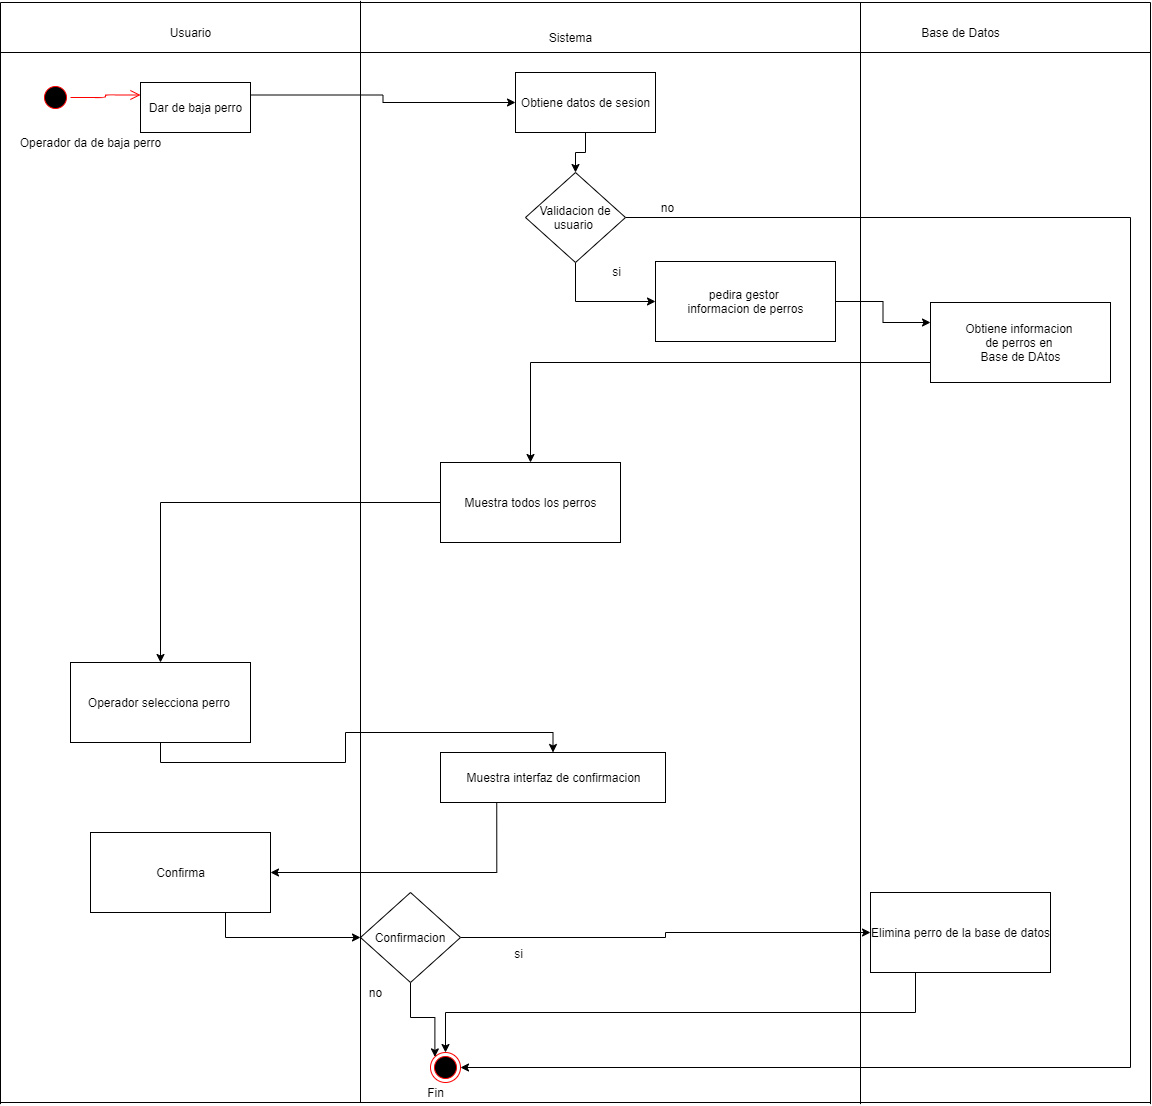

The diagram above was exported from draw.io. Its source (the exported page's mxGraphModel, read from the mxfile embedded in the PNG):
<mxGraphModel dx="1038" dy="1737" grid="1" gridSize="10" guides="1" tooltips="1" connect="1" arrows="1" fold="1" page="1" pageScale="1" pageWidth="827" pageHeight="1169" math="0" shadow="0">
  <root>
    <mxCell id="0" />
    <mxCell id="1" parent="0" />
    <mxCell id="X-nxvjDiDjLizZ01sc1N-17" value="Usuario" style="text;html=1;align=center;verticalAlign=middle;resizable=0;points=[];autosize=1;" parent="1" vertex="1">
      <mxGeometry x="160" y="20" width="60" height="20" as="geometry" />
    </mxCell>
    <mxCell id="X-nxvjDiDjLizZ01sc1N-18" value="Sistema" style="text;html=1;align=center;verticalAlign=middle;resizable=0;points=[];autosize=1;" parent="1" vertex="1">
      <mxGeometry x="540" y="25" width="60" height="20" as="geometry" />
    </mxCell>
    <mxCell id="X-nxvjDiDjLizZ01sc1N-19" value="" style="ellipse;html=1;shape=startState;fillColor=#000000;strokeColor=#ff0000;" parent="1" vertex="1">
      <mxGeometry x="40" y="80" width="30" height="30" as="geometry" />
    </mxCell>
    <mxCell id="X-nxvjDiDjLizZ01sc1N-20" value="" style="edgeStyle=orthogonalEdgeStyle;html=1;verticalAlign=bottom;endArrow=open;endSize=8;strokeColor=#ff0000;entryX=0;entryY=0.25;entryDx=0;entryDy=0;" parent="1" source="X-nxvjDiDjLizZ01sc1N-19" target="X-nxvjDiDjLizZ01sc1N-23" edge="1">
      <mxGeometry relative="1" as="geometry">
        <mxPoint x="140" y="105" as="targetPoint" />
      </mxGeometry>
    </mxCell>
    <mxCell id="X-nxvjDiDjLizZ01sc1N-21" value="Operador da de baja perro" style="text;html=1;align=center;verticalAlign=middle;resizable=0;points=[];autosize=1;" parent="1" vertex="1">
      <mxGeometry x="10" y="130" width="160" height="20" as="geometry" />
    </mxCell>
    <mxCell id="X-nxvjDiDjLizZ01sc1N-22" style="edgeStyle=orthogonalEdgeStyle;rounded=0;orthogonalLoop=1;jettySize=auto;html=1;exitX=1;exitY=0.25;exitDx=0;exitDy=0;entryX=0;entryY=0.5;entryDx=0;entryDy=0;" parent="1" source="X-nxvjDiDjLizZ01sc1N-23" target="X-nxvjDiDjLizZ01sc1N-25" edge="1">
      <mxGeometry relative="1" as="geometry" />
    </mxCell>
    <mxCell id="X-nxvjDiDjLizZ01sc1N-23" value="Dar de baja perro" style="html=1;" parent="1" vertex="1">
      <mxGeometry x="140" y="80" width="110" height="50" as="geometry" />
    </mxCell>
    <mxCell id="X-nxvjDiDjLizZ01sc1N-24" style="edgeStyle=orthogonalEdgeStyle;rounded=0;orthogonalLoop=1;jettySize=auto;html=1;exitX=0.5;exitY=1;exitDx=0;exitDy=0;entryX=0.5;entryY=0;entryDx=0;entryDy=0;" parent="1" source="X-nxvjDiDjLizZ01sc1N-25" target="X-nxvjDiDjLizZ01sc1N-27" edge="1">
      <mxGeometry relative="1" as="geometry" />
    </mxCell>
    <mxCell id="X-nxvjDiDjLizZ01sc1N-25" value="Obtiene datos de sesion" style="html=1;" parent="1" vertex="1">
      <mxGeometry x="515" y="70" width="140" height="60" as="geometry" />
    </mxCell>
    <mxCell id="vL_F3gjFg4kL55b7AwiT-4" style="edgeStyle=orthogonalEdgeStyle;rounded=0;orthogonalLoop=1;jettySize=auto;html=1;exitX=1;exitY=0.5;exitDx=0;exitDy=0;entryX=1;entryY=0.5;entryDx=0;entryDy=0;" parent="1" source="X-nxvjDiDjLizZ01sc1N-27" target="X-nxvjDiDjLizZ01sc1N-40" edge="1">
      <mxGeometry relative="1" as="geometry">
        <Array as="points">
          <mxPoint x="1130" y="215" />
          <mxPoint x="1130" y="1065" />
        </Array>
      </mxGeometry>
    </mxCell>
    <mxCell id="vL_F3gjFg4kL55b7AwiT-8" style="edgeStyle=orthogonalEdgeStyle;rounded=0;orthogonalLoop=1;jettySize=auto;html=1;exitX=0.5;exitY=1;exitDx=0;exitDy=0;entryX=0;entryY=0.5;entryDx=0;entryDy=0;" parent="1" source="X-nxvjDiDjLizZ01sc1N-27" target="vL_F3gjFg4kL55b7AwiT-7" edge="1">
      <mxGeometry relative="1" as="geometry" />
    </mxCell>
    <mxCell id="X-nxvjDiDjLizZ01sc1N-27" value="Validacion de usuario&amp;nbsp;" style="rhombus;whiteSpace=wrap;html=1;" parent="1" vertex="1">
      <mxGeometry x="525" y="170" width="100" height="90" as="geometry" />
    </mxCell>
    <mxCell id="X-nxvjDiDjLizZ01sc1N-50" style="edgeStyle=orthogonalEdgeStyle;rounded=0;orthogonalLoop=1;jettySize=auto;html=1;exitX=0;exitY=0.75;exitDx=0;exitDy=0;" parent="1" source="X-nxvjDiDjLizZ01sc1N-29" target="X-nxvjDiDjLizZ01sc1N-34" edge="1">
      <mxGeometry relative="1" as="geometry" />
    </mxCell>
    <mxCell id="X-nxvjDiDjLizZ01sc1N-29" value="Obtiene informacion &lt;br&gt;de perros en&amp;nbsp;&lt;br&gt;Base de DAtos" style="html=1;" parent="1" vertex="1">
      <mxGeometry x="930" y="300" width="180" height="80" as="geometry" />
    </mxCell>
    <mxCell id="X-nxvjDiDjLizZ01sc1N-33" style="edgeStyle=orthogonalEdgeStyle;rounded=0;orthogonalLoop=1;jettySize=auto;html=1;exitX=0;exitY=0.5;exitDx=0;exitDy=0;" parent="1" source="X-nxvjDiDjLizZ01sc1N-34" target="X-nxvjDiDjLizZ01sc1N-36" edge="1">
      <mxGeometry relative="1" as="geometry" />
    </mxCell>
    <mxCell id="X-nxvjDiDjLizZ01sc1N-34" value="Muestra todos los perros" style="html=1;" parent="1" vertex="1">
      <mxGeometry x="440" y="460" width="180" height="80" as="geometry" />
    </mxCell>
    <mxCell id="X-nxvjDiDjLizZ01sc1N-35" style="edgeStyle=orthogonalEdgeStyle;rounded=0;orthogonalLoop=1;jettySize=auto;html=1;exitX=0.5;exitY=1;exitDx=0;exitDy=0;" parent="1" source="X-nxvjDiDjLizZ01sc1N-36" target="X-nxvjDiDjLizZ01sc1N-39" edge="1">
      <mxGeometry relative="1" as="geometry" />
    </mxCell>
    <mxCell id="X-nxvjDiDjLizZ01sc1N-36" value="Operador selecciona perro&amp;nbsp;" style="html=1;" parent="1" vertex="1">
      <mxGeometry x="70" y="660" width="180" height="80" as="geometry" />
    </mxCell>
    <mxCell id="X-nxvjDiDjLizZ01sc1N-38" style="edgeStyle=orthogonalEdgeStyle;rounded=0;orthogonalLoop=1;jettySize=auto;html=1;exitX=0.25;exitY=1;exitDx=0;exitDy=0;entryX=1;entryY=0.5;entryDx=0;entryDy=0;" parent="1" source="X-nxvjDiDjLizZ01sc1N-39" target="X-nxvjDiDjLizZ01sc1N-45" edge="1">
      <mxGeometry relative="1" as="geometry" />
    </mxCell>
    <mxCell id="X-nxvjDiDjLizZ01sc1N-39" value="Muestra interfaz de confirmacion" style="html=1;" parent="1" vertex="1">
      <mxGeometry x="440" y="750" width="225" height="50" as="geometry" />
    </mxCell>
    <mxCell id="X-nxvjDiDjLizZ01sc1N-40" value="" style="ellipse;html=1;shape=endState;fillColor=#000000;strokeColor=#ff0000;" parent="1" vertex="1">
      <mxGeometry x="430" y="1050" width="30" height="30" as="geometry" />
    </mxCell>
    <mxCell id="X-nxvjDiDjLizZ01sc1N-41" value="Base de Datos" style="text;html=1;align=center;verticalAlign=middle;resizable=0;points=[];autosize=1;" parent="1" vertex="1">
      <mxGeometry x="915" y="20" width="90" height="20" as="geometry" />
    </mxCell>
    <mxCell id="X-nxvjDiDjLizZ01sc1N-42" style="edgeStyle=orthogonalEdgeStyle;rounded=0;orthogonalLoop=1;jettySize=auto;html=1;exitX=0.25;exitY=1;exitDx=0;exitDy=0;entryX=0.5;entryY=0;entryDx=0;entryDy=0;" parent="1" source="X-nxvjDiDjLizZ01sc1N-43" target="X-nxvjDiDjLizZ01sc1N-40" edge="1">
      <mxGeometry relative="1" as="geometry" />
    </mxCell>
    <mxCell id="X-nxvjDiDjLizZ01sc1N-43" value="Elimina perro de la base de datos" style="html=1;" parent="1" vertex="1">
      <mxGeometry x="870" y="890" width="180" height="80" as="geometry" />
    </mxCell>
    <mxCell id="X-nxvjDiDjLizZ01sc1N-52" style="edgeStyle=orthogonalEdgeStyle;rounded=0;orthogonalLoop=1;jettySize=auto;html=1;exitX=0.75;exitY=1;exitDx=0;exitDy=0;entryX=0;entryY=0.5;entryDx=0;entryDy=0;" parent="1" source="X-nxvjDiDjLizZ01sc1N-45" target="X-nxvjDiDjLizZ01sc1N-51" edge="1">
      <mxGeometry relative="1" as="geometry" />
    </mxCell>
    <mxCell id="X-nxvjDiDjLizZ01sc1N-45" value="Confirma" style="html=1;" parent="1" vertex="1">
      <mxGeometry x="90" y="830" width="180" height="80" as="geometry" />
    </mxCell>
    <mxCell id="X-nxvjDiDjLizZ01sc1N-46" value="Fin" style="text;html=1;align=center;verticalAlign=middle;resizable=0;points=[];autosize=1;" parent="1" vertex="1">
      <mxGeometry x="420" y="1080" width="30" height="20" as="geometry" />
    </mxCell>
    <mxCell id="X-nxvjDiDjLizZ01sc1N-53" style="edgeStyle=orthogonalEdgeStyle;rounded=0;orthogonalLoop=1;jettySize=auto;html=1;exitX=1;exitY=0.5;exitDx=0;exitDy=0;" parent="1" source="X-nxvjDiDjLizZ01sc1N-51" target="X-nxvjDiDjLizZ01sc1N-43" edge="1">
      <mxGeometry relative="1" as="geometry" />
    </mxCell>
    <mxCell id="vL_F3gjFg4kL55b7AwiT-3" style="edgeStyle=orthogonalEdgeStyle;rounded=0;orthogonalLoop=1;jettySize=auto;html=1;exitX=0.5;exitY=1;exitDx=0;exitDy=0;entryX=0;entryY=0;entryDx=0;entryDy=0;" parent="1" source="X-nxvjDiDjLizZ01sc1N-51" target="X-nxvjDiDjLizZ01sc1N-40" edge="1">
      <mxGeometry relative="1" as="geometry" />
    </mxCell>
    <mxCell id="X-nxvjDiDjLizZ01sc1N-51" value="Confirmacion" style="rhombus;whiteSpace=wrap;html=1;" parent="1" vertex="1">
      <mxGeometry x="360" y="890" width="100" height="90" as="geometry" />
    </mxCell>
    <mxCell id="vL_F3gjFg4kL55b7AwiT-1" value="&lt;font style=&quot;vertical-align: inherit&quot;&gt;&lt;font style=&quot;vertical-align: inherit&quot;&gt;si&lt;/font&gt;&lt;/font&gt;" style="text;html=1;align=center;verticalAlign=middle;resizable=0;points=[];autosize=1;" parent="1" vertex="1">
      <mxGeometry x="508" y="941" width="20" height="20" as="geometry" />
    </mxCell>
    <mxCell id="vL_F3gjFg4kL55b7AwiT-2" value="&lt;font style=&quot;vertical-align: inherit&quot;&gt;&lt;font style=&quot;vertical-align: inherit&quot;&gt;no&lt;/font&gt;&lt;/font&gt;" style="text;html=1;align=center;verticalAlign=middle;resizable=0;points=[];autosize=1;" parent="1" vertex="1">
      <mxGeometry x="360" y="980" width="30" height="20" as="geometry" />
    </mxCell>
    <mxCell id="vL_F3gjFg4kL55b7AwiT-5" value="&lt;font style=&quot;vertical-align: inherit&quot;&gt;&lt;font style=&quot;vertical-align: inherit&quot;&gt;si&lt;/font&gt;&lt;/font&gt;" style="text;html=1;align=center;verticalAlign=middle;resizable=0;points=[];autosize=1;" parent="1" vertex="1">
      <mxGeometry x="606" y="259" width="20" height="20" as="geometry" />
    </mxCell>
    <mxCell id="vL_F3gjFg4kL55b7AwiT-6" value="&lt;font style=&quot;vertical-align: inherit&quot;&gt;&lt;font style=&quot;vertical-align: inherit&quot;&gt;no&lt;/font&gt;&lt;/font&gt;" style="text;html=1;align=center;verticalAlign=middle;resizable=0;points=[];autosize=1;" parent="1" vertex="1">
      <mxGeometry x="652" y="195" width="30" height="20" as="geometry" />
    </mxCell>
    <mxCell id="vL_F3gjFg4kL55b7AwiT-9" style="edgeStyle=orthogonalEdgeStyle;rounded=0;orthogonalLoop=1;jettySize=auto;html=1;exitX=1;exitY=0.5;exitDx=0;exitDy=0;entryX=0;entryY=0.25;entryDx=0;entryDy=0;" parent="1" source="vL_F3gjFg4kL55b7AwiT-7" target="X-nxvjDiDjLizZ01sc1N-29" edge="1">
      <mxGeometry relative="1" as="geometry" />
    </mxCell>
    <mxCell id="vL_F3gjFg4kL55b7AwiT-7" value="&lt;font style=&quot;vertical-align: inherit&quot;&gt;&lt;font style=&quot;vertical-align: inherit&quot;&gt;pedira gestor &lt;br&gt;informacion de perros&lt;/font&gt;&lt;/font&gt;" style="html=1;" parent="1" vertex="1">
      <mxGeometry x="655" y="259" width="180" height="80" as="geometry" />
    </mxCell>
    <mxCell id="u-zoZyevriho5swwKQFy-1" value="" style="endArrow=none;html=1;" edge="1" parent="1">
      <mxGeometry width="50" height="50" relative="1" as="geometry">
        <mxPoint y="1101.60009765625" as="sourcePoint" />
        <mxPoint as="targetPoint" />
      </mxGeometry>
    </mxCell>
    <mxCell id="u-zoZyevriho5swwKQFy-2" value="" style="endArrow=none;html=1;" edge="1" parent="1">
      <mxGeometry width="50" height="50" relative="1" as="geometry">
        <mxPoint x="360" y="1100.00009765625" as="sourcePoint" />
        <mxPoint x="360" y="-1.6" as="targetPoint" />
      </mxGeometry>
    </mxCell>
    <mxCell id="u-zoZyevriho5swwKQFy-3" value="" style="endArrow=none;html=1;" edge="1" parent="1">
      <mxGeometry width="50" height="50" relative="1" as="geometry">
        <mxPoint y="1100" as="sourcePoint" />
        <mxPoint x="1150" y="1100" as="targetPoint" />
      </mxGeometry>
    </mxCell>
    <mxCell id="u-zoZyevriho5swwKQFy-4" value="" style="endArrow=none;html=1;" edge="1" parent="1">
      <mxGeometry width="50" height="50" relative="1" as="geometry">
        <mxPoint as="sourcePoint" />
        <mxPoint x="1150" as="targetPoint" />
      </mxGeometry>
    </mxCell>
    <mxCell id="u-zoZyevriho5swwKQFy-5" value="" style="endArrow=none;html=1;" edge="1" parent="1">
      <mxGeometry width="50" height="50" relative="1" as="geometry">
        <mxPoint y="50" as="sourcePoint" />
        <mxPoint x="1150" y="50" as="targetPoint" />
      </mxGeometry>
    </mxCell>
    <mxCell id="u-zoZyevriho5swwKQFy-6" value="" style="endArrow=none;html=1;" edge="1" parent="1">
      <mxGeometry width="50" height="50" relative="1" as="geometry">
        <mxPoint x="860" y="1101.60009765625" as="sourcePoint" />
        <mxPoint x="860" as="targetPoint" />
      </mxGeometry>
    </mxCell>
    <mxCell id="u-zoZyevriho5swwKQFy-7" value="" style="endArrow=none;html=1;" edge="1" parent="1">
      <mxGeometry width="50" height="50" relative="1" as="geometry">
        <mxPoint x="1150" y="1101.60009765625" as="sourcePoint" />
        <mxPoint x="1150" as="targetPoint" />
      </mxGeometry>
    </mxCell>
  </root>
</mxGraphModel>